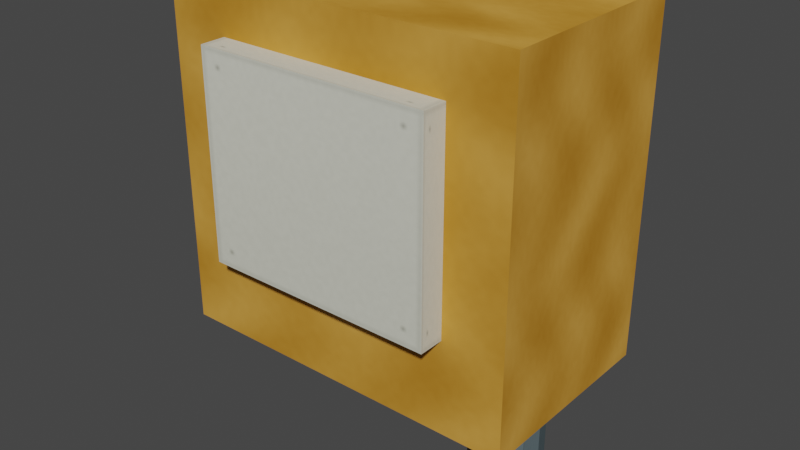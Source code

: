 # Source: famIceCorer.blend  (saved by Blender 3.6.14; exported with 4.5.12 LTS)
import bpy
from mathutils import Matrix  # noqa: F401  (used for matrix-valued properties, if any)

bpy.ops.wm.read_factory_settings(use_empty=True)
scene = bpy.context.scene
scene.name = 'Scene'
col_collider_housing = bpy.data.collections.new('collider:Housing')  # instanced only; not linked into the scene

# ---- images (referenced by path relative to the original .blend; pixels are not part of the script)
import os
ASSET_DIR = os.environ.get("B2B_ASSET_DIR", "")  # directory of the original .blend (textures are referenced by path, not embedded)
HERE = os.path.dirname(os.path.abspath(__file__))  # packed textures are extracted next to this script under _unpacked/

def load_image(name, relpath, width, height, colorspace="sRGB"):
    """Load a texture the original file referenced (path relative to the .blend, or extracted next to this script)."""
    p = next((c for c in (os.path.join(HERE, relpath), os.path.join(ASSET_DIR, relpath)) if relpath and os.path.exists(c)), "")
    if p:
        img = bpy.data.images.load(p, check_existing=True)
        img.name = name
    else:  # same state as the original file: an image datablock whose file is absent (Cycles renders it pink)
        img = bpy.data.images.new(name, width, height)
        img.source = "FILE"
        img.filepath = "//" + (relpath or name)
    img.colorspace_settings.name = colorspace
    return img
img_livery = load_image('livery', '_unpacked/livery.f666ef8b.png', 256, 256, 'sRGB')

# ---- materials (node trees are filled in below, after node groups)
mat_fam_flight_finish = bpy.data.materials.new('FAM Flight Finish')
mat_fam_flight_finish.use_transparent_shadow = False

# ---- node groups
ng_color4 = bpy.data.node_groups.new('Color4', 'ShaderNodeTree')
_s = ng_color4.interface.new_socket(name='Color', in_out='OUTPUT', socket_type='NodeSocketColor')
_s = ng_color4.interface.new_socket(name='Alpha', in_out='OUTPUT', socket_type='NodeSocketFloat')
_s = ng_color4.interface.new_socket(name='Color', in_out='INPUT', socket_type='NodeSocketColor')
_s = ng_color4.interface.new_socket(name='Alpha', in_out='INPUT', socket_type='NodeSocketFloat')
_s.min_value = 1.0
_N = ng_color4.nodes; _L = ng_color4.links
n0 = _N.new('NodeGroupInput'); n0.name = 'Group Input'; n0.location = (-403, 18)
n1 = _N.new('NodeGroupOutput'); n1.name = 'Group Output'; n1.location = (154, 24)
_L.new(n0.outputs[1], n1.inputs[1])
_L.new(n0.outputs[0], n1.inputs[0])
n1.is_active_output = True
ng_maincolor = bpy.data.node_groups.new('MainColor', 'ShaderNodeTree')
_s = ng_maincolor.interface.new_socket(name='Color', in_out='OUTPUT', socket_type='NodeSocketColor')
_s = ng_maincolor.interface.new_socket(name='Alpha', in_out='OUTPUT', socket_type='NodeSocketFloat')
_s = ng_maincolor.interface.new_socket(name='VColor', in_out='INPUT', socket_type='NodeSocketColor')
_s = ng_maincolor.interface.new_socket(name='VAlpha', in_out='INPUT', socket_type='NodeSocketFloat')
_s.min_value = 1e+04
_s = ng_maincolor.interface.new_socket(name='CColor', in_out='INPUT', socket_type='NodeSocketColor')
_s = ng_maincolor.interface.new_socket(name='CAlpha', in_out='INPUT', socket_type='NodeSocketFloat')
_s.min_value = 1.0
_s = ng_maincolor.interface.new_socket(name='TColor', in_out='INPUT', socket_type='NodeSocketColor')
_s = ng_maincolor.interface.new_socket(name='TAlpha', in_out='INPUT', socket_type='NodeSocketFloat')
_s.min_value = 1.0
_N = ng_maincolor.nodes; _L = ng_maincolor.links
n0 = _N.new('NodeGroupInput'); n0.name = 'Group Input'; n0.location = (-284, 35)
n1 = _N.new('NodeGroupOutput'); n1.name = 'Group Output'; n1.location = (332, -19)
n2 = _N.new('ShaderNodeMixRGB'); n2.name = 'VC*CC*TC'; n2.location = (127, -33)
n2.label = 'VC*CC*TC'
n2.hide = True
n2.blend_type = 'MULTIPLY'
n2.inputs[0].default_value = 1.0
n3 = _N.new('ShaderNodeMixRGB'); n3.name = 'VC*CC'; n3.location = (-44, 33)
n3.label = 'VC*CC'
n3.hide = True
n3.blend_type = 'MULTIPLY'
n3.inputs[0].default_value = 1.0
n4 = _N.new('ShaderNodeMath'); n4.name = 'VA*CA'; n4.location = (-59, -19)
n4.label = 'VA*CA'
n4.hide = True
n4.operation = 'MULTIPLY'
n4.inputs[2].default_value = 0.0
n5 = _N.new('ShaderNodeMath'); n5.name = 'VA*CA*TA'; n5.location = (130, -79)
n5.label = 'VA*CA*TA'
n5.hide = True
n5.operation = 'MULTIPLY'
n5.inputs[2].default_value = 0.0
_L.new(n0.outputs[2], n3.inputs[2])
_L.new(n0.outputs[4], n2.inputs[2])
_L.new(n2.outputs[0], n1.inputs[0])
_L.new(n3.outputs[0], n2.inputs[1])
_L.new(n0.outputs[0], n3.inputs[1])
_L.new(n0.outputs[1], n4.inputs[0])
_L.new(n0.outputs[3], n4.inputs[1])
_L.new(n4.outputs[0], n5.inputs[0])
_L.new(n0.outputs[5], n5.inputs[1])
_L.new(n5.outputs[0], n1.inputs[1])
n1.is_active_output = True
ng_standardshader = bpy.data.node_groups.new('StandardShader', 'ShaderNodeTree')
_s = ng_standardshader.interface.new_socket(name='BSDF', in_out='OUTPUT', socket_type='NodeSocketShader')
_s = ng_standardshader.interface.new_socket(name='BaseColor', in_out='INPUT', socket_type='NodeSocketColor')
_s = ng_standardshader.interface.new_socket(name='Shininess', in_out='INPUT', socket_type='NodeSocketFloat')
_s.min_value = 1e+04
_s = ng_standardshader.interface.new_socket(name='Gloss', in_out='INPUT', socket_type='NodeSocketFloat')
_s.min_value = 1e+04
_s = ng_standardshader.interface.new_socket(name='Emission Color', in_out='INPUT', socket_type='NodeSocketColor')
_s = ng_standardshader.interface.new_socket(name='Emission Strength', in_out='INPUT', socket_type='NodeSocketFloat')
_s.min_value = 1e+06
_s = ng_standardshader.interface.new_socket(name='Alpha', in_out='INPUT', socket_type='NodeSocketFloat')
_s.min_value = 1.0
_s = ng_standardshader.interface.new_socket(name='NormalColor', in_out='INPUT', socket_type='NodeSocketColor')
_N = ng_standardshader.nodes; _L = ng_standardshader.links
n0 = _N.new('NodeGroupOutput'); n0.name = 'Group Output'; n0.location = (555, 248)
n1 = _N.new('NodeGroupInput'); n1.name = 'Group Input'; n1.location = (-444, 74)
n2 = _N.new('ShaderNodeNormalMap'); n2.name = 'Normal Map'; n2.location = (-96, -256)
n2.hide = True
n3 = _N.new('ShaderNodeMath'); n3.name = 'Roughness'; n3.location = (-4, -2)
n3.label = 'Roughness'
n3.hide = True
n3.operation = 'SQRT'
n3.inputs[2].default_value = 0.0
n4 = _N.new('ShaderNodeMath'); n4.name = 'SpecularConv'; n4.location = (-120, 39)
n4.label = 'SpecularConv'
n4.hide = True
n4.operation = 'SQRT'
n4.inputs[2].default_value = 0.0
n5 = _N.new('ShaderNodeMath'); n5.name = 'Gloss2Rough'; n5.location = (-176, -1)
n5.label = 'Gloss2Rough'
n5.hide = True
n5.operation = 'SUBTRACT'
n5.inputs[0].default_value = 1.0
n5.inputs[2].default_value = 0.0
n6 = _N.new('ShaderNodeBsdfPrincipled'); n6.name = 'Principled BSDF'; n6.location = (226, 256)
n6.distribution = 'GGX'
n6.subsurface_method = 'BURLEY'
n6.inputs[3].default_value = 1.45
n6.inputs[27].default_value = (0.0, 0.0, 0.0, 1.0)
n7 = _N.new('ShaderNodeMix'); n7.name = 'Mix'; n7.location = (56, 136)
n7.data_type = 'RGBA'
n7.inputs[0].default_value = 1.0
n7.inputs[6].default_value = (1.0, 1.0, 1.0, 1.0)
_L.new(n6.outputs[0], n0.inputs[0])
_L.new(n4.outputs[0], n6.inputs[13])
_L.new(n3.outputs[0], n6.inputs[2])
_L.new(n1.outputs[0], n6.inputs[0])
_L.new(n1.outputs[1], n4.inputs[0])
_L.new(n1.outputs[6], n2.inputs[1])
_L.new(n5.outputs[0], n3.inputs[0])
_L.new(n1.outputs[2], n5.inputs[1])
_L.new(n2.outputs[0], n6.inputs[5])
_L.new(n1.outputs[5], n6.inputs[4])
_L.new(n1.outputs[4], n6.inputs[28])
_L.new(n1.outputs[0], n7.inputs[7])
_L.new(n7.outputs[2], n6.inputs[14])
n0.is_active_output = True

# ---- material node trees
mat_fam_flight_finish.use_nodes = True; mat_fam_flight_finish.node_tree.nodes.clear()
_N = mat_fam_flight_finish.node_tree.nodes; _L = mat_fam_flight_finish.node_tree.links
n0 = _N.new('ShaderNodeTexImage'); n0.name = '_MainTex'; n0.location = (-131, -187)
n0.label = '_MainTex'
n0.hide = True
n0.image = img_livery
n1 = _N.new('ShaderNodeUVMap'); n1.name = 'UV Map'; n1.location = (-345, -213)
n2 = _N.new('ShaderNodeGroup'); n2.name = '_Color'; n2.location = (-34, -148)
n2.label = '_Color'
n2.hide = True
n2.node_tree = ng_color4
n2.inputs[0].default_value = (1.0, 1.0, 1.0, 1.0)
n2.inputs[1].default_value = 1.0
n3 = _N.new('ShaderNodeVertexColor'); n3.name = 'Vertex Color'; n3.location = (-31, -96)
n3.hide = True
n4 = _N.new('ShaderNodeOutputMaterial'); n4.name = 'Material Output'; n4.location = (765, 26)
n5 = _N.new('ShaderNodeGroup'); n5.name = 'Group'; n5.location = (157, 9)
n5.node_tree = ng_maincolor
n6 = _N.new('ShaderNodeGroup'); n6.name = 'StandardShader'; n6.location = (542, -4)
n6.node_tree = ng_standardshader
n6.inputs[1].default_value = 0.0
n6.inputs[2].default_value = 0.0
n6.inputs[3].default_value = (0.0, 0.0, 0.0, 1.0)
n6.inputs[4].default_value = 1.0
n6.inputs[6].default_value = (0.5, 0.5, 1.0, 1.0)
n7 = _N.new('ShaderNodeValue'); n7.name = '_Opacity'; n7.location = (327, -167)
n7.label = '_Opacity'
n7.hide = True
n7.outputs[0].default_value = 1.0
_L.new(n1.outputs[0], n0.inputs[0])
_L.new(n6.outputs[0], n4.inputs[0])
_L.new(n2.outputs[0], n5.inputs[2])
_L.new(n2.outputs[1], n5.inputs[3])
_L.new(n0.outputs[0], n5.inputs[4])
_L.new(n0.outputs[1], n5.inputs[5])
_L.new(n5.outputs[0], n6.inputs[0])
_L.new(n3.outputs[1], n5.inputs[1])
_L.new(n3.outputs[0], n5.inputs[0])
_L.new(n7.outputs[0], n6.inputs[5])
n4.is_active_output = True

# ---- world
world_world = bpy.data.worlds.new('World'); scene.world = world_world
world_world.use_nodes = True; world_world.node_tree.nodes.clear()
_N = world_world.node_tree.nodes; _L = world_world.node_tree.links
n0 = _N.new('ShaderNodeOutputWorld'); n0.name = 'World Output'; n0.location = (300, 300)
n1 = _N.new('ShaderNodeBackground'); n1.name = 'Background'; n1.location = (10, 300)
n1.inputs[0].default_value = (0.05088, 0.05088, 0.05088, 1.0)
_L.new(n1.outputs[0], n0.inputs[0])
n0.is_active_output = True
world_world.color = (0.05088, 0.05088, 0.05088)
world_world.use_sun_shadow = False
world_world.sun_shadow_jitter_overblur = 0.0

# ---- meshes
me_exterior = bpy.data.meshes.new('Exterior')
me_exterior.from_pydata([(-0.175, 0.1, -0.13), (0.175, 0.1, -0.13), (0.175, -0.1, -0.13), (-0.175, -0.1, -0.13), (-0.175, -0.1, 0.21), (0.175, -0.1, 0.21), (0.175, 0.1, 0.21), (-0.175, 0.1, 0.21), (-0.175, -0.1, -0.13), (0.175, -0.1, -0.13), (0.175, -0.1, 0.21), (-0.175, -0.1, 0.21), (0.175, -0.1, -0.13), (0.175, 0.1, -0.13), (0.175, 0.1, 0.21), (0.175, -0.1, 0.21), (0.175, 0.1, -0.13), (-0.175, 0.1, -0.13), (-0.175, 0.1, 0.21), (0.175, 0.1, 0.21), (-0.175, 0.1, -0.13), (-0.175, -0.1, -0.13), (-0.175, -0.1, 0.21), (-0.175, 0.1, 0.21), (-0.115, -0.035, -0.04), (0.115, -0.035, -0.04), (0.115, -0.125, -0.04), (-0.115, -0.125, -0.04), (-0.115, -0.125, 0.16), (0.115, -0.125, 0.16), (0.115, -0.035, 0.16), (-0.115, -0.035, 0.16), (-0.115, -0.125, -0.04), (0.115, -0.125, -0.04), (0.115, -0.125, 0.16), (-0.115, -0.125, 0.16), (0.115, -0.125, -0.04), (0.115, -0.035, -0.04), (0.115, -0.035, 0.16), (0.115, -0.125, 0.16), (0.115, -0.035, -0.04), (-0.115, -0.035, -0.04), (-0.115, -0.035, 0.16), (0.115, -0.035, 0.16), (-0.115, -0.035, -0.04), (-0.115, -0.125, -0.04), (-0.115, -0.125, 0.16), (-0.115, -0.035, 0.16), (0.15, 0.0, -0.23), (0.1453, 0.0175, -0.23), (0.1453, 0.0175, 0.08), (0.15, 0.0, 0.08), (0.1453, 0.0175, -0.23), (0.1325, 0.03031, -0.23), (0.1325, 0.03031, 0.08), (0.1453, 0.0175, 0.08), (0.1325, 0.03031, -0.23), (0.115, 0.035, -0.23), (0.115, 0.035, 0.08), (0.1325, 0.03031, 0.08), (0.115, 0.035, -0.23), (0.0975, 0.03031, -0.23), (0.0975, 0.03031, 0.08), (0.115, 0.035, 0.08), (0.0975, 0.03031, -0.23), (0.08469, 0.0175, -0.23), (0.08469, 0.0175, 0.08), (0.0975, 0.03031, 0.08), (0.08469, 0.0175, -0.23), (0.08, 4.286e-18, -0.23), (0.08, 4.286e-18, 0.08), (0.08469, 0.0175, 0.08), (0.08, 4.286e-18, -0.23), (0.08469, -0.0175, -0.23), (0.08469, -0.0175, 0.08), (0.08, 4.286e-18, 0.08), (0.08469, -0.0175, -0.23), (0.0975, -0.03031, -0.23), (0.0975, -0.03031, 0.08), (0.08469, -0.0175, 0.08), (0.0975, -0.03031, -0.23), (0.115, -0.035, -0.23), (0.115, -0.035, 0.08), (0.0975, -0.03031, 0.08), (0.115, -0.035, -0.23), (0.1325, -0.03031, -0.23), (0.1325, -0.03031, 0.08), (0.115, -0.035, 0.08), (0.1325, -0.03031, -0.23), (0.1453, -0.0175, -0.23), (0.1453, -0.0175, 0.08), (0.1325, -0.03031, 0.08), (0.1453, -0.0175, -0.23), (0.15, 0.0, -0.23), (0.15, 0.0, 0.08), (0.1453, -0.0175, 0.08), (0.15, 0.0, -0.23), (0.1325, 0.03031, -0.23), (0.1453, 0.0175, -0.23), (0.15, 0.0, 0.08), (0.1453, 0.0175, 0.08), (0.1325, 0.03031, 0.08), (0.15, 0.0, -0.23), (0.115, 0.035, -0.23), (0.1325, 0.03031, -0.23), (0.15, 0.0, 0.08), (0.1325, 0.03031, 0.08), (0.115, 0.035, 0.08), (0.15, 0.0, -0.23), (0.0975, 0.03031, -0.23), (0.115, 0.035, -0.23), (0.15, 0.0, 0.08), (0.115, 0.035, 0.08), (0.0975, 0.03031, 0.08), (0.15, 0.0, -0.23), (0.08469, 0.0175, -0.23), (0.0975, 0.03031, -0.23), (0.15, 0.0, 0.08), (0.0975, 0.03031, 0.08), (0.08469, 0.0175, 0.08), (0.15, 0.0, -0.23), (0.08, 4.286e-18, -0.23), (0.08469, 0.0175, -0.23), (0.15, 0.0, 0.08), (0.08469, 0.0175, 0.08), (0.08, 4.286e-18, 0.08), (0.15, 0.0, -0.23), (0.08469, -0.0175, -0.23), (0.08, 4.286e-18, -0.23), (0.15, 0.0, 0.08), (0.08, 4.286e-18, 0.08), (0.08469, -0.0175, 0.08), (0.15, 0.0, -0.23), (0.0975, -0.03031, -0.23), (0.08469, -0.0175, -0.23), (0.15, 0.0, 0.08), (0.08469, -0.0175, 0.08), (0.0975, -0.03031, 0.08), (0.15, 0.0, -0.23), (0.115, -0.035, -0.23), (0.0975, -0.03031, -0.23), (0.15, 0.0, 0.08), (0.0975, -0.03031, 0.08), (0.115, -0.035, 0.08), (0.15, 0.0, -0.23), (0.1325, -0.03031, -0.23), (0.115, -0.035, -0.23), (0.15, 0.0, 0.08), (0.115, -0.035, 0.08), (0.1325, -0.03031, 0.08), (0.15, 0.0, -0.23), (0.1453, -0.0175, -0.23), (0.1325, -0.03031, -0.23), (0.15, 0.0, 0.08), (0.1325, -0.03031, 0.08), (0.1453, -0.0175, 0.08)], [], [(0, 1, 2), (0, 2, 3), (5, 6, 4), (6, 7, 4), (9, 10, 8), (10, 11, 8), (13, 14, 12), (14, 15, 12), (17, 18, 16), (18, 19, 16), (21, 22, 20), (22, 23, 20), (25, 26, 24), (26, 27, 24), (29, 30, 28), (30, 31, 28), (33, 34, 32), (34, 35, 32), (37, 38, 36), (38, 39, 36), (41, 42, 40), (42, 43, 40), (45, 46, 44), (46, 47, 44), (49, 50, 48), (50, 51, 48), (53, 54, 52), (54, 55, 52), (57, 58, 56), (58, 59, 56), (61, 62, 60), (62, 63, 60), (65, 66, 64), (66, 67, 64), (69, 70, 68), (70, 71, 68), (73, 74, 72), (74, 75, 72), (77, 78, 76), (78, 79, 76), (81, 82, 80), (82, 83, 80), (85, 86, 84), (86, 87, 84), (89, 90, 88), (90, 91, 88), (93, 94, 92), (94, 95, 92), (97, 98, 96), (100, 101, 99), (103, 104, 102), (106, 107, 105), (109, 110, 108), (112, 113, 111), (115, 116, 114), (118, 119, 117), (121, 122, 120), (124, 125, 123), (127, 128, 126), (130, 131, 129), (133, 134, 132), (136, 137, 135), (139, 140, 138), (142, 143, 141), (145, 146, 144), (148, 149, 147), (151, 152, 150), (154, 155, 153)])
_uv = me_exterior.uv_layers.new(name='UVMap')
_uv.uv.foreach_set('vector', [0.5113, 0.2612, 0.7387, 0.2612, 0.7387, 0.4888, 0.5113, 0.2612, 0.7387, 0.4888, 0.5113, 0.4888, 0.7387, 0.2612, 0.7387, 0.4888, 0.5113, 0.2612, 0.7387, 0.4888, 0.5113, 0.4888, 0.5113, 0.2612, 0.7387, 0.2612, 0.7387, 0.4888, 0.5113, 0.2612, 0.7387, 0.4888, 0.5113, 0.4888, 0.5113, 0.2612, 0.7387, 0.2612, 0.7387, 0.4888, 0.5113, 0.2612, 0.7387, 0.4888, 0.5113, 0.4888, 0.5113, 0.2612, 0.7387, 0.2612, 0.7387, 0.4888, 0.5113, 0.2612, 0.7387, 0.4888, 0.5113, 0.4888, 0.5113, 0.2612, 0.7387, 0.2612, 0.7387, 0.4888, 0.5113, 0.2612, 0.7387, 0.4888, 0.5113, 0.4888, 0.5113, 0.2612, 0.2387, 0.01125, 0.2387, 0.2387, 0.01125, 0.01125, 0.2387, 0.2387, 0.01125, 0.2387, 0.01125, 0.01125, 0.2387, 0.01125, 0.2387, 0.2387, 0.01125, 0.01125, 0.2387, 0.2387, 0.01125, 0.2387, 0.01125, 0.01125, 0.2387, 0.01125, 0.2387, 0.2387, 0.01125, 0.01125, 0.2387, 0.2387, 0.01125, 0.2387, 0.01125, 0.01125, 0.2387, 0.01125, 0.2387, 0.2387, 0.01125, 0.01125, 0.2387, 0.2387, 0.01125, 0.2387, 0.01125, 0.01125, 0.2387, 0.01125, 0.2387, 0.2387, 0.01125, 0.01125, 0.2387, 0.2387, 0.01125, 0.2387, 0.01125, 0.01125, 0.2387, 0.01125, 0.2387, 0.2387, 0.01125, 0.01125, 0.2387, 0.2387, 0.01125, 0.2387, 0.01125, 0.01125, 0.9887, 0.01125, 0.9887, 0.2387, 0.7613, 0.01125, 0.9887, 0.2387, 0.7613, 0.2387, 0.7613, 0.01125, 0.9887, 0.01125, 0.9887, 0.2387, 0.7613, 0.01125, 0.9887, 0.2387, 0.7613, 0.2387, 0.7613, 0.01125, 0.9887, 0.01125, 0.9887, 0.2387, 0.7613, 0.01125, 0.9887, 0.2387, 0.7613, 0.2387, 0.7613, 0.01125, 0.9887, 0.01125, 0.9887, 0.2387, 0.7613, 0.01125, 0.9887, 0.2387, 0.7613, 0.2387, 0.7613, 0.01125, 0.9887, 0.01125, 0.9887, 0.2387, 0.7613, 0.01125, 0.9887, 0.2387, 0.7613, 0.2387, 0.7613, 0.01125, 0.9887, 0.01125, 0.9887, 0.2387, 0.7613, 0.01125, 0.9887, 0.2387, 0.7613, 0.2387, 0.7613, 0.01125, 0.9887, 0.01125, 0.9887, 0.2387, 0.7613, 0.01125, 0.9887, 0.2387, 0.7613, 0.2387, 0.7613, 0.01125, 0.9887, 0.01125, 0.9887, 0.2387, 0.7613, 0.01125, 0.9887, 0.2387, 0.7613, 0.2387, 0.7613, 0.01125, 0.9887, 0.01125, 0.9887, 0.2387, 0.7613, 0.01125, 0.9887, 0.2387, 0.7613, 0.2387, 0.7613, 0.01125, 0.9887, 0.01125, 0.9887, 0.2387, 0.7613, 0.01125, 0.9887, 0.2387, 0.7613, 0.2387, 0.7613, 0.01125, 0.9887, 0.01125, 0.9887, 0.2387, 0.7613, 0.01125, 0.9887, 0.2387, 0.7613, 0.2387, 0.7613, 0.01125, 0.9887, 0.01125, 0.9887, 0.2387, 0.7613, 0.01125, 0.9887, 0.2387, 0.7613, 0.2387, 0.7613, 0.01125, 0.9887, 0.01125, 0.9887, 0.2387, 0.7613, 0.01125, 0.9887, 0.01125, 0.9887, 0.2387, 0.7613, 0.01125, 0.9887, 0.01125, 0.9887, 0.2387, 0.7613, 0.01125, 0.9887, 0.01125, 0.9887, 0.2387, 0.7613, 0.01125, 0.9887, 0.01125, 0.9887, 0.2387, 0.7613, 0.01125, 0.9887, 0.01125, 0.9887, 0.2387, 0.7613, 0.01125, 0.9887, 0.01125, 0.9887, 0.2387, 0.7613, 0.01125, 0.9887, 0.01125, 0.9887, 0.2387, 0.7613, 0.01125, 0.9887, 0.01125, 0.9887, 0.2387, 0.7613, 0.01125, 0.9887, 0.01125, 0.9887, 0.2387, 0.7613, 0.01125, 0.9887, 0.01125, 0.9887, 0.2387, 0.7613, 0.01125, 0.9887, 0.01125, 0.9887, 0.2387, 0.7613, 0.01125, 0.9887, 0.01125, 0.9887, 0.2387, 0.7613, 0.01125, 0.9887, 0.01125, 0.9887, 0.2387, 0.7613, 0.01125, 0.9887, 0.01125, 0.9887, 0.2387, 0.7613, 0.01125, 0.9887, 0.01125, 0.9887, 0.2387, 0.7613, 0.01125, 0.9887, 0.01125, 0.9887, 0.2387, 0.7613, 0.01125, 0.9887, 0.01125, 0.9887, 0.2387, 0.7613, 0.01125, 0.9887, 0.01125, 0.9887, 0.2387, 0.7613, 0.01125, 0.9887, 0.01125, 0.9887, 0.2387, 0.7613, 0.01125])
_ca = me_exterior.color_attributes.new('∧default', 'FLOAT_COLOR', 'POINT')
_ca.data.foreach_set('color', [1.0, 1.0, 1.0, 1.0, 1.0, 1.0, 1.0, 1.0, 1.0, 1.0, 1.0, 1.0, 1.0, 1.0, 1.0, 1.0, 1.0, 1.0, 1.0, 1.0, 1.0, 1.0, 1.0, 1.0, 1.0, 1.0, 1.0, 1.0, 1.0, 1.0, 1.0, 1.0, 1.0, 1.0, 1.0, 1.0, 1.0, 1.0, 1.0, 1.0, 1.0, 1.0, 1.0, 1.0, 1.0, 1.0, 1.0, 1.0, 1.0, 1.0, 1.0, 1.0, 1.0, 1.0, 1.0, 1.0, 1.0, 1.0, 1.0, 1.0, 1.0, 1.0, 1.0, 1.0, 1.0, 1.0, 1.0, 1.0, 1.0, 1.0, 1.0, 1.0, 1.0, 1.0, 1.0, 1.0, 1.0, 1.0, 1.0, 1.0, 1.0, 1.0, 1.0, 1.0, 1.0, 1.0, 1.0, 1.0, 1.0, 1.0, 1.0, 1.0, 1.0, 1.0, 1.0, 1.0, 1.0, 1.0, 1.0, 1.0, 1.0, 1.0, 1.0, 1.0, 1.0, 1.0, 1.0, 1.0, 1.0, 1.0, 1.0, 1.0, 1.0, 1.0, 1.0, 1.0, 1.0, 1.0, 1.0, 1.0, 1.0, 1.0, 1.0, 1.0, 1.0, 1.0, 1.0, 1.0, 1.0, 1.0, 1.0, 1.0, 1.0, 1.0, 1.0, 1.0, 1.0, 1.0, 1.0, 1.0, 1.0, 1.0, 1.0, 1.0, 1.0, 1.0, 1.0, 1.0, 1.0, 1.0, 1.0, 1.0, 1.0, 1.0, 1.0, 1.0, 1.0, 1.0, 1.0, 1.0, 1.0, 1.0, 1.0, 1.0, 1.0, 1.0, 1.0, 1.0, 1.0, 1.0, 1.0, 1.0, 1.0, 1.0, 1.0, 1.0, 1.0, 1.0, 1.0, 1.0, 1.0, 1.0, 1.0, 1.0, 1.0, 1.0, 1.0, 1.0, 1.0, 1.0, 1.0, 1.0, 1.0, 1.0, 1.0, 1.0, 1.0, 1.0, 1.0, 1.0, 1.0, 1.0, 1.0, 1.0, 1.0, 1.0, 1.0, 1.0, 1.0, 1.0, 1.0, 1.0, 1.0, 1.0, 1.0, 1.0, 1.0, 1.0, 1.0, 1.0, 1.0, 1.0, 1.0, 1.0, 1.0, 1.0, 1.0, 1.0, 1.0, 1.0, 1.0, 1.0, 1.0, 1.0, 1.0, 1.0, 1.0, 1.0, 1.0, 1.0, 1.0, 1.0, 1.0, 1.0, 1.0, 1.0, 1.0, 1.0, 1.0, 1.0, 1.0, 1.0, 1.0, 1.0, 1.0, 1.0, 1.0, 1.0, 1.0, 1.0, 1.0, 1.0, 1.0, 1.0, 1.0, 1.0, 1.0, 1.0, 1.0, 1.0, 1.0, 1.0, 1.0, 1.0, 1.0, 1.0, 1.0, 1.0, 1.0, 1.0, 1.0, 1.0, 1.0, 1.0, 1.0, 1.0, 1.0, 1.0, 1.0, 1.0, 1.0, 1.0, 1.0, 1.0, 1.0, 1.0, 1.0, 1.0, 1.0, 1.0, 1.0, 1.0, 1.0, 1.0, 1.0, 1.0, 1.0, 1.0, 1.0, 1.0, 1.0, 1.0, 1.0, 1.0, 1.0, 1.0, 1.0, 1.0, 1.0, 1.0, 1.0, 1.0, 1.0, 1.0, 1.0, 1.0, 1.0, 1.0, 1.0, 1.0, 1.0, 1.0, 1.0, 1.0, 1.0, 1.0, 1.0, 1.0, 1.0, 1.0, 1.0, 1.0, 1.0, 1.0, 1.0, 1.0, 1.0, 1.0, 1.0, 1.0, 1.0, 1.0, 1.0, 1.0, 1.0, 1.0, 1.0, 1.0, 1.0, 1.0, 1.0, 1.0, 1.0, 1.0, 1.0, 1.0, 1.0, 1.0, 1.0, 1.0, 1.0, 1.0, 1.0, 1.0, 1.0, 1.0, 1.0, 1.0, 1.0, 1.0, 1.0, 1.0, 1.0, 1.0, 1.0, 1.0, 1.0, 1.0, 1.0, 1.0, 1.0, 1.0, 1.0, 1.0, 1.0, 1.0, 1.0, 1.0, 1.0, 1.0, 1.0, 1.0, 1.0, 1.0, 1.0, 1.0, 1.0, 1.0, 1.0, 1.0, 1.0, 1.0, 1.0, 1.0, 1.0, 1.0, 1.0, 1.0, 1.0, 1.0, 1.0, 1.0, 1.0, 1.0, 1.0, 1.0, 1.0, 1.0, 1.0, 1.0, 1.0, 1.0, 1.0, 1.0, 1.0, 1.0, 1.0, 1.0, 1.0, 1.0, 1.0, 1.0, 1.0, 1.0, 1.0, 1.0, 1.0, 1.0, 1.0, 1.0, 1.0, 1.0, 1.0, 1.0, 1.0, 1.0, 1.0, 1.0, 1.0, 1.0, 1.0, 1.0, 1.0, 1.0, 1.0, 1.0, 1.0, 1.0, 1.0, 1.0, 1.0, 1.0, 1.0, 1.0, 1.0, 1.0, 1.0, 1.0, 1.0, 1.0, 1.0, 1.0, 1.0, 1.0, 1.0, 1.0, 1.0, 1.0, 1.0, 1.0, 1.0, 1.0, 1.0, 1.0, 1.0, 1.0, 1.0, 1.0, 1.0, 1.0, 1.0, 1.0, 1.0, 1.0, 1.0, 1.0, 1.0, 1.0, 1.0, 1.0, 1.0, 1.0, 1.0, 1.0, 1.0, 1.0, 1.0, 1.0, 1.0, 1.0, 1.0, 1.0, 1.0, 1.0, 1.0, 1.0, 1.0, 1.0, 1.0, 1.0, 1.0, 1.0, 1.0, 1.0, 1.0, 1.0, 1.0, 1.0, 1.0, 1.0, 1.0, 1.0, 1.0, 1.0, 1.0, 1.0, 1.0, 1.0, 1.0, 1.0, 1.0, 1.0, 1.0, 1.0, 1.0, 1.0, 1.0, 1.0, 1.0, 1.0, 1.0, 1.0, 1.0, 1.0, 1.0, 1.0, 1.0, 1.0, 1.0, 1.0, 1.0, 1.0, 1.0, 1.0, 1.0, 1.0, 1.0, 1.0, 1.0, 1.0, 1.0, 1.0, 1.0, 1.0, 1.0, 1.0, 1.0, 1.0, 1.0, 1.0, 1.0, 1.0, 1.0, 1.0, 1.0, 1.0, 1.0, 1.0, 1.0, 1.0, 1.0, 1.0, 1.0, 1.0, 1.0, 1.0, 1.0, 1.0, 1.0, 1.0, 1.0, 1.0, 1.0, 1.0, 1.0, 1.0, 1.0, 1.0, 1.0, 1.0, 1.0, 1.0, 1.0, 1.0])
me_exterior.materials.append(mat_fam_flight_finish)
me_exterior.update()
me_exterior.normals_split_custom_set([tuple(v) for v in zip(*[iter([0.0, 0.0, -1.0, 0.0, 0.0, -1.0, 0.0, 0.0, -1.0, 0.0, 0.0, -1.0, 0.0, 0.0, -1.0, 0.0, 0.0, -1.0, 0.0, 0.0, 1.0, 0.0, 0.0, 1.0, 0.0, 0.0, 1.0, 0.0, 0.0, 1.0, 0.0, 0.0, 1.0, 0.0, 0.0, 1.0, 0.0, -1.0, 0.0, 0.0, -1.0, 0.0, 0.0, -1.0, 0.0, 0.0, -1.0, 0.0, 0.0, -1.0, 0.0, 0.0, -1.0, 0.0, 1.0, 0.0, 0.0, 1.0, 0.0, 0.0, 1.0, 0.0, 0.0, 1.0, 0.0, 0.0, 1.0, 0.0, 0.0, 1.0, 0.0, 0.0, 0.0, 1.0, 0.0, 0.0, 1.0, 0.0, 0.0, 1.0, 0.0, 0.0, 1.0, 0.0, 0.0, 1.0, 0.0, 0.0, 1.0, 0.0, -1.0, 0.0, 0.0, -1.0, 0.0, 0.0, -1.0, 0.0, 0.0, -1.0, 0.0, 0.0, -1.0, 0.0, 0.0, -1.0, 0.0, 0.0, 0.0, 0.0, -1.0, 0.0, 0.0, -1.0, 0.0, 0.0, -1.0, 0.0, 0.0, -1.0, 0.0, 0.0, -1.0, 0.0, 0.0, -1.0, 0.0, 0.0, 1.0, 0.0, 0.0, 1.0, 0.0, 0.0, 1.0, 0.0, 0.0, 1.0, 0.0, 0.0, 1.0, 0.0, 0.0, 1.0, 0.0, -1.0, 0.0, 0.0, -1.0, 0.0, 0.0, -1.0, 0.0, 0.0, -1.0, 0.0, 0.0, -1.0, 0.0, 0.0, -1.0, 0.0, 1.0, 0.0, 0.0, 1.0, 0.0, 0.0, 1.0, 0.0, 0.0, 1.0, 0.0, 0.0, 1.0, 0.0, 0.0, 1.0, 0.0, 0.0, 0.0, 1.0, 0.0, 0.0, 1.0, 0.0, 0.0, 1.0, 0.0, 0.0, 1.0, 0.0, 0.0, 1.0, 0.0, 0.0, 1.0, 0.0, -1.0, 0.0, 0.0, -1.0, 0.0, 0.0, -1.0, 0.0, 0.0, -1.0, 0.0, 0.0, -1.0, 0.0, 0.0, -1.0, 0.0, 0.0, 0.9659, 0.2588, 0.0, 0.9659, 0.2588, 0.0, 0.9659, 0.2588, 0.0, 0.9659, 0.2588, 0.0, 0.9659, 0.2588, 0.0, 0.9659, 0.2588, 0.0, 0.7071, 0.7071, 0.0, 0.7071, 0.7071, 0.0, 0.7071, 0.7071, 0.0, 0.7071, 0.7071, 0.0, 0.7071, 0.7071, 0.0, 0.7071, 0.7071, 0.0, 0.2588, 0.9659, 0.0, 0.2588, 0.9659, 0.0, 0.2588, 0.9659, 0.0, 0.2588, 0.9659, 0.0, 0.2588, 0.9659, 0.0, 0.2588, 0.9659, 0.0, -0.2588, 0.9659, 0.0, -0.2588, 0.9659, 0.0, -0.2588, 0.9659, 0.0, -0.2588, 0.9659, 0.0, -0.2588, 0.9659, 0.0, -0.2588, 0.9659, 0.0, -0.7071, 0.7071, 0.0, -0.7071, 0.7071, 0.0, -0.7071, 0.7071, 0.0, -0.7071, 0.7071, 0.0, -0.7071, 0.7071, 0.0, -0.7071, 0.7071, 0.0, -0.9659, 0.2588, 0.0, -0.9659, 0.2588, 0.0, -0.9659, 0.2588, 0.0, -0.9659, 0.2588, 0.0, -0.9659, 0.2588, 0.0, -0.9659, 0.2588, 0.0, -0.9659, -0.2588, 0.0, -0.9659, -0.2588, 0.0, -0.9659, -0.2588, 0.0, -0.9659, -0.2588, 0.0, -0.9659, -0.2588, 0.0, -0.9659, -0.2588, 0.0, -0.7071, -0.7071, 0.0, -0.7071, -0.7071, 0.0, -0.7071, -0.7071, 0.0, -0.7071, -0.7071, 0.0, -0.7071, -0.7071, 0.0, -0.7071, -0.7071, 0.0, -0.2588, -0.9659, 0.0, -0.2588, -0.9659, 0.0, -0.2588, -0.9659, 0.0, -0.2588, -0.9659, 0.0, -0.2588, -0.9659, 0.0, -0.2588, -0.9659, 0.0, 0.2588, -0.9659, 0.0, 0.2588, -0.9659, 0.0, 0.2588, -0.9659, 0.0, 0.2588, -0.9659, 0.0, 0.2588, -0.9659, 0.0, 0.2588, -0.9659, 0.0, 0.7071, -0.7071, 0.0, 0.7071, -0.7071, 0.0, 0.7071, -0.7071, 0.0, 0.7071, -0.7071, 0.0, 0.7071, -0.7071, 0.0, 0.7071, -0.7071, 0.0, 0.9659, -0.2588, 0.0, 0.9659, -0.2588, 0.0, 0.9659, -0.2588, 0.0, 0.9659, -0.2588, 0.0, 0.9659, -0.2588, 0.0, 0.9659, -0.2588, 0.0, 0.0, 0.0, -1.0, 0.0, 0.0, -1.0, 0.0, 0.0, -1.0, 0.0, 0.0, 1.0, 0.0, 0.0, 1.0, 0.0, 0.0, 1.0, 2.077e-06, 0.0, -1.0, 2.077e-06, 0.0, -1.0, 2.077e-06, 0.0, -1.0, 0.0, 0.0, 1.0, 0.0, 0.0, 1.0, 0.0, 0.0, 1.0, 0.0, 0.0, -1.0, 0.0, 0.0, -1.0, 0.0, 0.0, -1.0, 0.0, 0.0, 1.0, 0.0, 0.0, 1.0, 0.0, 0.0, 1.0, 0.0, 0.0, -1.0, 0.0, 0.0, -1.0, 0.0, 0.0, -1.0, 0.0, 0.0, 1.0, 0.0, 0.0, 1.0, 0.0, 0.0, 1.0, 0.0, 0.0, -1.0, 0.0, 0.0, -1.0, 0.0, 0.0, -1.0, 5.598e-16, 0.0, 1.0, 5.598e-16, 0.0, 1.0, 5.598e-16, 0.0, 1.0, -1.61e-15, 0.0, -1.0, -1.61e-15, 0.0, -1.0, -1.61e-15, 0.0, -1.0, 0.0, 0.0, 1.0, 0.0, 0.0, 1.0, 0.0, 0.0, 1.0, 0.0, 0.0, -1.0, 0.0, 0.0, -1.0, 0.0, 0.0, -1.0, 0.0, 0.0, 1.0, 0.0, 0.0, 1.0, 0.0, 0.0, 1.0, -1.199e-06, 0.0, -1.0, -1.199e-06, 0.0, -1.0, -1.199e-06, 0.0, -1.0, 0.0, 0.0, 1.0, 0.0, 0.0, 1.0, 0.0, 0.0, 1.0, 0.0, 0.0, -1.0, 0.0, 0.0, -1.0, 0.0, 0.0, -1.0, 0.0, 0.0, 1.0, 0.0, 0.0, 1.0, 0.0, 0.0, 1.0, 0.0, 0.0, -1.0, 0.0, 0.0, -1.0, 0.0, 0.0, -1.0, 0.0, 0.0, 1.0, 0.0, 0.0, 1.0, 0.0, 0.0, 1.0])] * 3)])
me_housing = bpy.data.meshes.new('Housing')
me_housing.from_pydata([(-0.18, -0.105, -0.23), (-0.18, -0.105, 0.23), (-0.18, 0.105, 0.23), (-0.18, 0.105, -0.23), (0.18, 0.105, -0.23), (0.18, 0.105, 0.23), (0.18, -0.105, 0.23), (0.18, -0.105, -0.23)], [(0, 1), (1, 2), (2, 3), (3, 4), (4, 5), (5, 6), (6, 7), (7, 0), (6, 1), (5, 2), (7, 4), (3, 0)], [])
me_housing.update()

# ---- objects
ob_famicecorer = bpy.data.objects.new('famIceCorer∧', None)
ob_housing = bpy.data.objects.new('Housing', None)
ob_exterior = bpy.data.objects.new('Exterior∧', me_exterior)
ob_mesh_housing = bpy.data.objects.new('mesh:Housing', me_housing)

# ---- transforms, parenting, visibility, modifiers, constraints
ob_famicecorer.location = (0.0, 0.0, 0.0)
ob_famicecorer.rotation_mode = 'QUATERNION'
ob_famicecorer.rotation_quaternion = (1.0, 0.0, 0.0, 0.0)
ob_housing.parent = ob_famicecorer
ob_housing.location = (0.0, 0.0, 0.0)
ob_housing.rotation_mode = 'QUATERNION'
ob_housing.rotation_quaternion = (1.0, -0.0, -0.0, -0.0)
ob_housing.empty_display_type = 'ARROWS'
ob_housing.empty_display_size = 0.3
ob_housing.instance_type = 'COLLECTION'
ob_exterior.parent = ob_famicecorer
ob_exterior.location = (0.0, 0.0, 0.0)
ob_exterior.rotation_mode = 'QUATERNION'
ob_exterior.rotation_quaternion = (1.0, -0.0, -0.0, -0.0)
ob_mesh_housing.location = (0.0, 0.0, 0.0)
ob_housing.instance_collection = col_collider_housing

# ---- collection membership
scene.collection.objects.link(ob_famicecorer)
scene.collection.objects.link(ob_housing)
scene.collection.objects.link(ob_exterior)
col_collider_housing.objects.link(ob_mesh_housing)

# ---- scene / render settings (as saved in the file)
scene.frame_start = 1; scene.frame_end = 250; scene.frame_set(1)
scene.render.engine = 'BLENDER_EEVEE_NEXT'
scene.cycles.sampling_pattern = 'TABULATED_SOBOL'
scene.view_settings.view_transform = 'Filmic'
bpy.context.view_layer.update()

# ---- added for rendering (the .blend has no active camera and no usable light): camera, sun
cam_auto = bpy.data.cameras.new('AutoCamera')
cam_auto.lens = 50.0
cam_auto.sensor_width = 36.0
cam_auto.clip_end = 1000.0
ob_auto_camera = bpy.data.objects.new('AutoCamera', cam_auto)
scene.collection.objects.link(ob_auto_camera)
ob_auto_camera.location = (0.560296, -0.684855, 0.438237)
ob_auto_camera.rotation_euler = (1.09748, -7.21219e-08, 0.694738)
scene.camera = ob_auto_camera
light_auto_sun = bpy.data.lights.new('AutoSun', 'SUN')
light_auto_sun.energy = 3.0
light_auto_sun.angle = 0.0523599
ob_auto_sun = bpy.data.objects.new('AutoSun', light_auto_sun)
scene.collection.objects.link(ob_auto_sun)
ob_auto_sun.rotation_euler = (0.872665, 0.174533, 0.523599)
bpy.context.view_layer.update()
